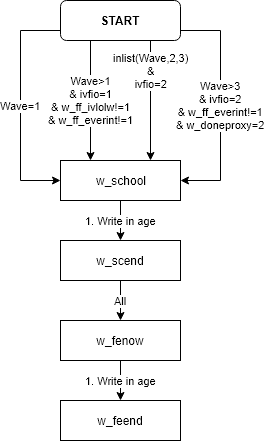

The diagram above was exported from draw.io. Its source (the exported page's mxGraphModel, read from the mxfile embedded in the PNG):
<mxGraphModel dx="672" dy="839" grid="1" gridSize="10" guides="1" tooltips="1" connect="1" arrows="1" fold="1" page="1" pageScale="1" pageWidth="827" pageHeight="1169" math="0" shadow="0">
  <root>
    <mxCell id="0" />
    <mxCell id="1" parent="0" />
    <mxCell id="8mrAJrf-Mkxcm_r1hNph-17" value="Wave&amp;gt;1&lt;br&gt;&amp;amp; ivfio=1&lt;br&gt;&amp;amp; w_ff_ivlolw!=1&lt;br&gt;&amp;amp; w_ff_everint!=1&lt;br&gt;" style="edgeStyle=orthogonalEdgeStyle;rounded=0;orthogonalLoop=1;jettySize=auto;html=1;exitX=0.25;exitY=1;exitDx=0;exitDy=0;entryX=0.25;entryY=0;entryDx=0;entryDy=0;" edge="1" parent="1" source="8mrAJrf-Mkxcm_r1hNph-1" target="8mrAJrf-Mkxcm_r1hNph-3">
      <mxGeometry relative="1" as="geometry" />
    </mxCell>
    <mxCell id="8mrAJrf-Mkxcm_r1hNph-18" value="Wave=1" style="edgeStyle=orthogonalEdgeStyle;rounded=0;orthogonalLoop=1;jettySize=auto;html=1;exitX=0;exitY=0.75;exitDx=0;exitDy=0;entryX=0;entryY=0.5;entryDx=0;entryDy=0;" edge="1" parent="1" source="8mrAJrf-Mkxcm_r1hNph-1" target="8mrAJrf-Mkxcm_r1hNph-3">
      <mxGeometry relative="1" as="geometry">
        <Array as="points">
          <mxPoint x="320" y="30" />
          <mxPoint x="320" y="180" />
        </Array>
      </mxGeometry>
    </mxCell>
    <mxCell id="8mrAJrf-Mkxcm_r1hNph-19" value="Wave&amp;gt;3&lt;br&gt;&amp;amp; ivfio=2&lt;br&gt;&amp;amp; w_ff_everint!=1&lt;br&gt;&amp;amp; w_doneproxy=2&lt;br&gt;" style="edgeStyle=orthogonalEdgeStyle;rounded=0;orthogonalLoop=1;jettySize=auto;html=1;exitX=1;exitY=0.75;exitDx=0;exitDy=0;entryX=1;entryY=0.5;entryDx=0;entryDy=0;" edge="1" parent="1" source="8mrAJrf-Mkxcm_r1hNph-1" target="8mrAJrf-Mkxcm_r1hNph-3">
      <mxGeometry relative="1" as="geometry">
        <Array as="points">
          <mxPoint x="520" y="30" />
          <mxPoint x="520" y="180" />
        </Array>
      </mxGeometry>
    </mxCell>
    <mxCell id="8mrAJrf-Mkxcm_r1hNph-20" value="inlist(Wave,2,3)&lt;br&gt;&amp;amp;&lt;br&gt;ivfio=2" style="edgeStyle=orthogonalEdgeStyle;rounded=0;orthogonalLoop=1;jettySize=auto;html=1;exitX=0.75;exitY=1;exitDx=0;exitDy=0;entryX=0.75;entryY=0;entryDx=0;entryDy=0;" edge="1" parent="1" source="8mrAJrf-Mkxcm_r1hNph-1" target="8mrAJrf-Mkxcm_r1hNph-3">
      <mxGeometry x="-0.5" relative="1" as="geometry">
        <mxPoint as="offset" />
      </mxGeometry>
    </mxCell>
    <mxCell id="8mrAJrf-Mkxcm_r1hNph-1" value="&lt;b&gt;START&lt;/b&gt;" style="rounded=1;whiteSpace=wrap;html=1;" vertex="1" parent="1">
      <mxGeometry x="360" width="120" height="40" as="geometry" />
    </mxCell>
    <mxCell id="8mrAJrf-Mkxcm_r1hNph-14" value="1. Write in age" style="edgeStyle=orthogonalEdgeStyle;rounded=0;orthogonalLoop=1;jettySize=auto;html=1;exitX=0.5;exitY=1;exitDx=0;exitDy=0;" edge="1" parent="1" source="8mrAJrf-Mkxcm_r1hNph-3" target="8mrAJrf-Mkxcm_r1hNph-11">
      <mxGeometry relative="1" as="geometry" />
    </mxCell>
    <mxCell id="8mrAJrf-Mkxcm_r1hNph-3" value="w_school" style="rounded=0;whiteSpace=wrap;html=1;" vertex="1" parent="1">
      <mxGeometry x="360" y="160" width="120" height="40" as="geometry" />
    </mxCell>
    <mxCell id="8mrAJrf-Mkxcm_r1hNph-15" value="All" style="edgeStyle=orthogonalEdgeStyle;rounded=0;orthogonalLoop=1;jettySize=auto;html=1;exitX=0.5;exitY=1;exitDx=0;exitDy=0;entryX=0.5;entryY=0;entryDx=0;entryDy=0;" edge="1" parent="1" source="8mrAJrf-Mkxcm_r1hNph-11" target="8mrAJrf-Mkxcm_r1hNph-12">
      <mxGeometry relative="1" as="geometry" />
    </mxCell>
    <mxCell id="8mrAJrf-Mkxcm_r1hNph-11" value="w_scend" style="rounded=0;whiteSpace=wrap;html=1;" vertex="1" parent="1">
      <mxGeometry x="360" y="240" width="120" height="40" as="geometry" />
    </mxCell>
    <mxCell id="8mrAJrf-Mkxcm_r1hNph-16" value="1. Write in age" style="edgeStyle=orthogonalEdgeStyle;rounded=0;orthogonalLoop=1;jettySize=auto;html=1;exitX=0.5;exitY=1;exitDx=0;exitDy=0;" edge="1" parent="1" source="8mrAJrf-Mkxcm_r1hNph-12" target="8mrAJrf-Mkxcm_r1hNph-13">
      <mxGeometry relative="1" as="geometry" />
    </mxCell>
    <mxCell id="8mrAJrf-Mkxcm_r1hNph-12" value="w_fenow" style="rounded=0;whiteSpace=wrap;html=1;" vertex="1" parent="1">
      <mxGeometry x="360" y="320" width="120" height="40" as="geometry" />
    </mxCell>
    <mxCell id="8mrAJrf-Mkxcm_r1hNph-13" value="w_feend" style="rounded=0;whiteSpace=wrap;html=1;" vertex="1" parent="1">
      <mxGeometry x="360" y="400" width="120" height="40" as="geometry" />
    </mxCell>
  </root>
</mxGraphModel>